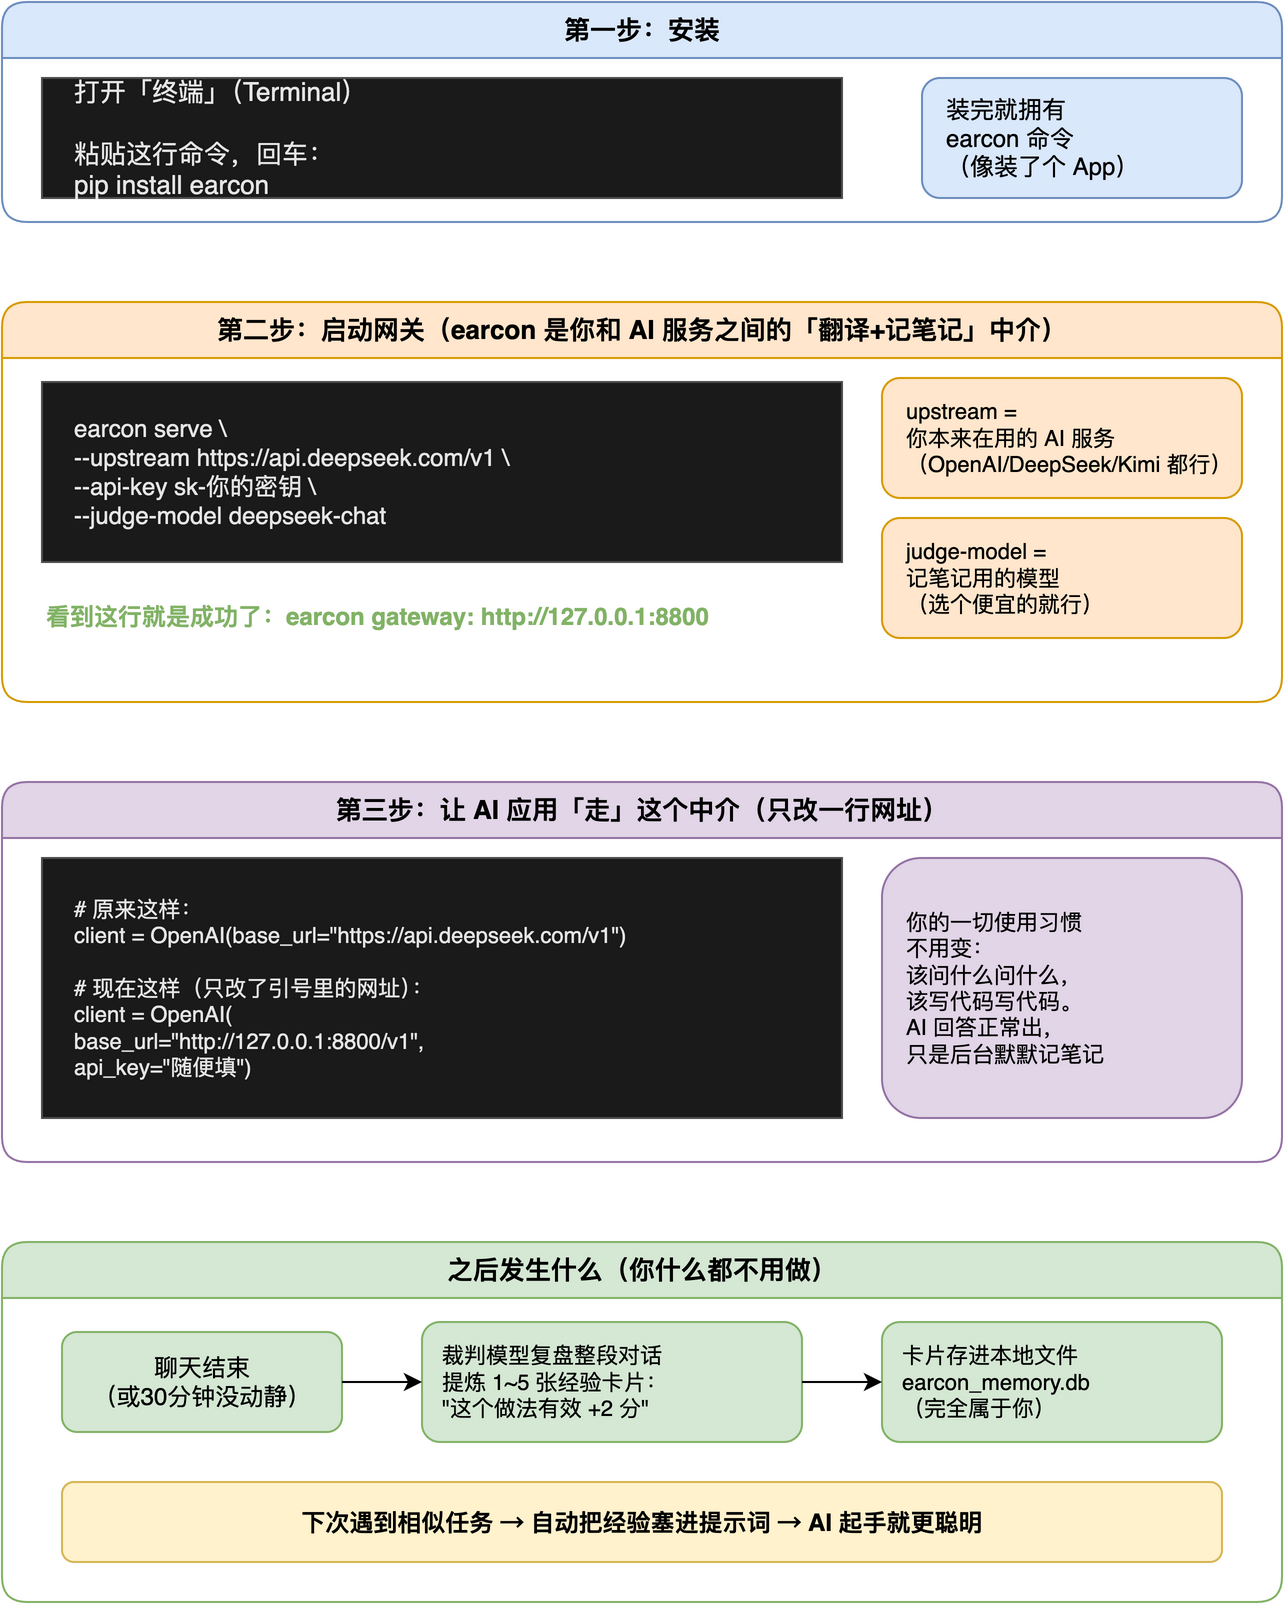

The diagram above was exported from draw.io. Its source (the exported page's mxGraphModel, read from the mxfile embedded in the PNG):
<mxGraphModel>
  <root>
    <mxCell id="0" />
    <mxCell id="1" parent="0" />
    <mxCell id="t1" value="第一步：安装" style="swimlane;startSize=28;whiteSpace=wrap;html=1;fillColor=#dae8fc;strokeColor=#6c8ebf;fontSize=13;fontStyle=1;rounded=1;" vertex="1" parent="1">
      <mxGeometry x="40" y="40" width="640" height="110" as="geometry" />
    </mxCell>
    <mxCell id="t1c" value="打开「终端」（Terminal）&#10;&#10;粘贴这行命令，回车：&#10;pip install earcon" style="rounded=0;whiteSpace=wrap;html=1;fillColor=#1a1a1a;strokeColor=#4d4d4d;fontColor=#e6e6e6;fontSize=13;align=left;spacingLeft=14;shape=mxgraph.flowchart.terminator?strokeWidth=0;" vertex="1" parent="t1">
      <mxGeometry x="20" y="38" width="400" height="60" as="geometry" />
    </mxCell>
    <mxCell id="t1n" value="装完就拥有&#10;earcon 命令&#10;（像装了个 App）" style="rounded=1;whiteSpace=wrap;html=1;fillColor=#dae8fc;strokeColor=#6c8ebf;fontSize=12;align=left;spacingLeft=10;" vertex="1" parent="t1">
      <mxGeometry x="460" y="38" width="160" height="60" as="geometry" />
    </mxCell>
    <mxCell id="t2" value="第二步：启动网关（earcon 是你和 AI 服务之间的「翻译+记笔记」中介）" style="swimlane;startSize=28;whiteSpace=wrap;html=1;fillColor=#ffe6cc;strokeColor=#d79b00;fontSize=13;fontStyle=1;rounded=1;" vertex="1" parent="1">
      <mxGeometry x="40" y="190" width="640" height="200" as="geometry" />
    </mxCell>
    <mxCell id="t2c" value="earcon serve \&#10;  --upstream https://api.deepseek.com/v1 \&#10;  --api-key sk-你的密钥 \&#10;  --judge-model deepseek-chat" style="rounded=0;whiteSpace=wrap;html=1;fillColor=#1a1a1a;strokeColor=#4d4d4d;fontColor=#e6e6e6;fontSize=12;align=left;spacingLeft=14;" vertex="1" parent="t2">
      <mxGeometry x="20" y="40" width="400" height="90" as="geometry" />
    </mxCell>
    <mxCell id="t2n1" value="upstream =&#10;你本来在用的 AI 服务&#10;（OpenAI/DeepSeek/Kimi 都行）" style="rounded=1;whiteSpace=wrap;html=1;fillColor=#ffe6cc;strokeColor=#d79b00;fontSize=11;align=left;spacingLeft=10;" vertex="1" parent="t2">
      <mxGeometry x="440" y="38" width="180" height="60" as="geometry" />
    </mxCell>
    <mxCell id="t2n2" value="judge-model =&#10;记笔记用的模型&#10;（选个便宜的就行）" style="rounded=1;whiteSpace=wrap;html=1;fillColor=#ffe6cc;strokeColor=#d79b00;fontSize=11;align=left;spacingLeft=10;" vertex="1" parent="t2">
      <mxGeometry x="440" y="108" width="180" height="60" as="geometry" />
    </mxCell>
    <mxCell id="t2ok" value="看到这行就是成功了：earcon gateway: http://127.0.0.1:8800" style="text;html=1;align=left;verticalAlign=middle;fontSize=12;fontColor=#82b366;fontStyle=1;" vertex="1" parent="t2">
      <mxGeometry x="20" y="145" width="400" height="24" as="geometry" />
    </mxCell>
    <mxCell id="t3" value="第三步：让 AI 应用「走」这个中介（只改一行网址）" style="swimlane;startSize=28;whiteSpace=wrap;html=1;fillColor=#e1d5e7;strokeColor=#9673a6;fontSize=13;fontStyle=1;rounded=1;" vertex="1" parent="1">
      <mxGeometry x="40" y="430" width="640" height="190" as="geometry" />
    </mxCell>
    <mxCell id="t3c" value="# 原来这样：&#10;client = OpenAI(base_url=&quot;https://api.deepseek.com/v1&quot;)&#10;&#10;# 现在这样（只改了引号里的网址）：&#10;client = OpenAI(&#10;  base_url=&quot;http://127.0.0.1:8800/v1&quot;,&#10;  api_key=&quot;随便填&quot;)" style="rounded=0;whiteSpace=wrap;html=1;fillColor=#1a1a1a;strokeColor=#4d4d4d;fontColor=#e6e6e6;fontSize=11;align=left;spacingLeft=14;" vertex="1" parent="t3">
      <mxGeometry x="20" y="38" width="400" height="130" as="geometry" />
    </mxCell>
    <mxCell id="t3n" value="你的一切使用习惯&#10;不用变：&#10;该问什么问什么，&#10;该写代码写代码。&#10;AI 回答正常出，&#10;只是后台默默记笔记" style="rounded=1;whiteSpace=wrap;html=1;fillColor=#e1d5e7;strokeColor=#9673a6;fontSize=11;align=left;spacingLeft=10;" vertex="1" parent="t3">
      <mxGeometry x="440" y="38" width="180" height="130" as="geometry" />
    </mxCell>
    <mxCell id="t4" value="之后发生什么（你什么都不用做）" style="swimlane;startSize=28;whiteSpace=wrap;html=1;fillColor=#d5e8d4;strokeColor=#82b366;fontSize=13;fontStyle=1;rounded=1;" vertex="1" parent="1">
      <mxGeometry x="40" y="660" width="640" height="180" as="geometry" />
    </mxCell>
    <mxCell id="t4a" value="聊天结束&#10;（或30分钟没动静）" style="rounded=1;whiteSpace=wrap;html=1;fillColor=#d5e8d4;strokeColor=#82b366;fontSize=12;" vertex="1" parent="t4">
      <mxGeometry x="30" y="45" width="140" height="50" as="geometry" />
    </mxCell>
    <mxCell id="t4b" value="裁判模型复盘整段对话&#10;提炼 1~5 张经验卡片：&#10;&quot;这个做法有效 +2 分&quot;" style="rounded=1;whiteSpace=wrap;html=1;fillColor=#d5e8d4;strokeColor=#82b366;fontSize=11;align=left;spacingLeft=8;" vertex="1" parent="t4">
      <mxGeometry x="210" y="40" width="190" height="60" as="geometry" />
    </mxCell>
    <mxCell id="t4c" value="卡片存进本地文件&#10;earcon_memory.db&#10;（完全属于你）" style="rounded=1;whiteSpace=wrap;html=1;fillColor=#d5e8d4;strokeColor=#82b366;fontSize=11;align=left;spacingLeft=8;" vertex="1" parent="t4">
      <mxGeometry x="440" y="40" width="170" height="60" as="geometry" />
    </mxCell>
    <mxCell id="t4d" value="下次遇到相似任务 → 自动把经验塞进提示词 → AI 起手就更聪明" style="rounded=1;whiteSpace=wrap;html=1;fillColor=#fff2cc;strokeColor=#d6b656;fontSize=12;fontStyle=1;" vertex="1" parent="t4">
      <mxGeometry x="30" y="120" width="580" height="40" as="geometry" />
    </mxCell>
    <mxCell id="e1" value="" style="edgeStyle=orthogonalEdgeStyle;rounded=1;html=1;exitX=1;exitY=0.5;entryX=0;entryY=0.5;" edge="1" parent="t4" source="t4a" target="t4b">
      <mxGeometry relative="1" as="geometry" />
    </mxCell>
    <mxCell id="e2" value="" style="edgeStyle=orthogonalEdgeStyle;rounded=1;html=1;exitX=1;exitY=0.5;entryX=0;entryY=0.5;" edge="1" parent="t4" source="t4b" target="t4c">
      <mxGeometry relative="1" as="geometry" />
    </mxCell>
  </root>
</mxGraphModel>